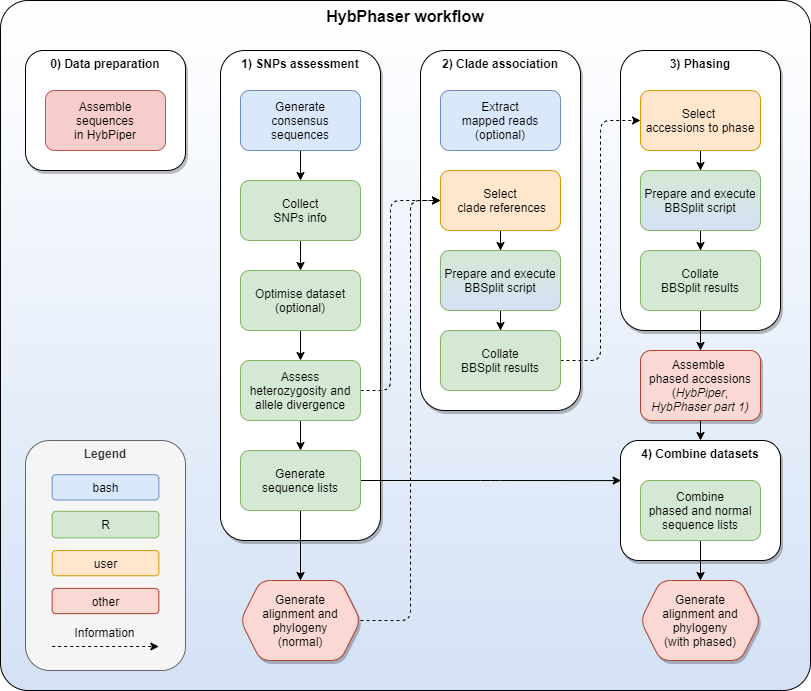

The diagram above was exported from draw.io. Its source (the exported page's mxGraphModel, read from the mxfile embedded in the PNG):
<mxGraphModel dx="2062" dy="1161" grid="1" gridSize="10" guides="1" tooltips="1" connect="1" arrows="1" fold="1" page="1" pageScale="1" pageWidth="1169" pageHeight="827" math="0" shadow="0">
  <root>
    <mxCell id="0" />
    <mxCell id="1" parent="0" />
    <mxCell id="Z3bPIwKX-WCscKmzq0OW-85" value="HybPhaser workflow" style="rounded=1;whiteSpace=wrap;html=1;shadow=0;glass=0;labelBackgroundColor=none;sketch=0;gradientColor=#D4E1F5;fontFamily=Helvetica;fontSize=16;arcSize=4;verticalAlign=top;fontStyle=1;align=center;" vertex="1" parent="1">
      <mxGeometry x="200" y="100" width="810" height="690" as="geometry" />
    </mxCell>
    <mxCell id="Z3bPIwKX-WCscKmzq0OW-81" value="&lt;b style=&quot;font-size: 12px&quot;&gt;0) Data preparation&lt;/b&gt;" style="rounded=1;whiteSpace=wrap;html=1;verticalAlign=top;fontFamily=Helvetica;fontSize=12;shadow=1;" vertex="1" parent="1">
      <mxGeometry x="225" y="150" width="160" height="120" as="geometry" />
    </mxCell>
    <mxCell id="Z3bPIwKX-WCscKmzq0OW-58" value="4) Combine datasets" style="rounded=1;whiteSpace=wrap;html=1;fontStyle=1;verticalAlign=top;fontFamily=Helvetica;fontSize=12;shadow=1;" vertex="1" parent="1">
      <mxGeometry x="820" y="540" width="160" height="120" as="geometry" />
    </mxCell>
    <mxCell id="Z3bPIwKX-WCscKmzq0OW-1" value="&lt;span style=&quot;font-size: 12px&quot;&gt;Assemble&lt;br&gt;sequences&lt;br&gt;in HybPiper&lt;/span&gt;" style="rounded=1;whiteSpace=wrap;html=1;verticalAlign=middle;fontFamily=Helvetica;fontSize=12;fillColor=#f8cecc;strokeColor=#b85450;shadow=0;" vertex="1" parent="1">
      <mxGeometry x="245" y="190" width="120" height="60" as="geometry" />
    </mxCell>
    <mxCell id="Z3bPIwKX-WCscKmzq0OW-2" value="&lt;b style=&quot;font-size: 12px;&quot;&gt;1) SNPs assessment&lt;/b&gt;" style="rounded=1;whiteSpace=wrap;html=1;verticalAlign=top;fontFamily=Helvetica;fontSize=12;shadow=1;sketch=0;" vertex="1" parent="1">
      <mxGeometry x="420" y="150" width="160" height="490" as="geometry" />
    </mxCell>
    <mxCell id="Z3bPIwKX-WCscKmzq0OW-3" value="2) Clade association" style="rounded=1;whiteSpace=wrap;html=1;verticalAlign=top;fontStyle=1;fontFamily=Helvetica;fontSize=12;shadow=1;" vertex="1" parent="1">
      <mxGeometry x="620" y="150" width="160" height="360" as="geometry" />
    </mxCell>
    <mxCell id="Z3bPIwKX-WCscKmzq0OW-4" value="3) Phasing" style="rounded=1;whiteSpace=wrap;html=1;fontStyle=1;verticalAlign=top;fontFamily=Helvetica;fontSize=12;shadow=1;" vertex="1" parent="1">
      <mxGeometry x="820" y="150" width="160" height="280" as="geometry" />
    </mxCell>
    <mxCell id="Z3bPIwKX-WCscKmzq0OW-60" value="" style="edgeStyle=orthogonalEdgeStyle;rounded=1;orthogonalLoop=1;jettySize=auto;html=1;fontFamily=Helvetica;fontSize=12;shadow=0;" edge="1" parent="1" source="Z3bPIwKX-WCscKmzq0OW-5">
      <mxGeometry relative="1" as="geometry">
        <mxPoint x="900" y="540" as="targetPoint" />
      </mxGeometry>
    </mxCell>
    <mxCell id="Z3bPIwKX-WCscKmzq0OW-5" value="Assemble &lt;br style=&quot;font-size: 12px;&quot;&gt;phased accessions&lt;br style=&quot;font-size: 12px;&quot;&gt;(&lt;i style=&quot;font-size: 12px;&quot;&gt;HybPiper&lt;/i&gt;, &lt;i style=&quot;font-size: 12px;&quot;&gt;HybPhaser part 1)&lt;/i&gt;" style="rounded=1;whiteSpace=wrap;html=1;fillColor=#fad9d5;strokeColor=#ae4132;fontFamily=Helvetica;fontSize=12;shadow=1;" vertex="1" parent="1">
      <mxGeometry x="840" y="450" width="120" height="70" as="geometry" />
    </mxCell>
    <mxCell id="Z3bPIwKX-WCscKmzq0OW-15" value="" style="edgeStyle=orthogonalEdgeStyle;rounded=0;orthogonalLoop=1;jettySize=auto;html=1;fontFamily=Helvetica;fontSize=12;shadow=0;" edge="1" parent="1" source="Z3bPIwKX-WCscKmzq0OW-6" target="Z3bPIwKX-WCscKmzq0OW-7">
      <mxGeometry relative="1" as="geometry" />
    </mxCell>
    <mxCell id="Z3bPIwKX-WCscKmzq0OW-6" value="Generate&lt;br style=&quot;font-size: 12px;&quot;&gt;consensus&lt;br style=&quot;font-size: 12px;&quot;&gt;sequences" style="rounded=1;whiteSpace=wrap;html=1;fillColor=#dae8fc;strokeColor=#6c8ebf;fontFamily=Helvetica;fontSize=12;shadow=0;" vertex="1" parent="1">
      <mxGeometry x="440" y="190" width="120" height="60" as="geometry" />
    </mxCell>
    <mxCell id="Z3bPIwKX-WCscKmzq0OW-12" value="" style="edgeStyle=orthogonalEdgeStyle;rounded=0;orthogonalLoop=1;jettySize=auto;html=1;fontFamily=Helvetica;fontSize=12;shadow=0;" edge="1" parent="1" source="Z3bPIwKX-WCscKmzq0OW-7" target="Z3bPIwKX-WCscKmzq0OW-8">
      <mxGeometry relative="1" as="geometry" />
    </mxCell>
    <mxCell id="Z3bPIwKX-WCscKmzq0OW-7" value="Collect&lt;br style=&quot;font-size: 12px;&quot;&gt;SNPs info" style="rounded=1;whiteSpace=wrap;html=1;fillColor=#d5e8d4;strokeColor=#82b366;fontFamily=Helvetica;fontSize=12;shadow=0;" vertex="1" parent="1">
      <mxGeometry x="440" y="280" width="120" height="60" as="geometry" />
    </mxCell>
    <mxCell id="Z3bPIwKX-WCscKmzq0OW-13" value="" style="edgeStyle=orthogonalEdgeStyle;rounded=0;orthogonalLoop=1;jettySize=auto;html=1;fontFamily=Helvetica;fontSize=12;shadow=0;" edge="1" parent="1" source="Z3bPIwKX-WCscKmzq0OW-8" target="Z3bPIwKX-WCscKmzq0OW-9">
      <mxGeometry relative="1" as="geometry" />
    </mxCell>
    <mxCell id="Z3bPIwKX-WCscKmzq0OW-8" value="Optimise dataset&lt;br style=&quot;font-size: 12px;&quot;&gt;(optional)" style="rounded=1;whiteSpace=wrap;html=1;fillColor=#d5e8d4;strokeColor=#82b366;fontFamily=Helvetica;fontSize=12;shadow=0;" vertex="1" parent="1">
      <mxGeometry x="440" y="370" width="120" height="60" as="geometry" />
    </mxCell>
    <mxCell id="Z3bPIwKX-WCscKmzq0OW-14" value="" style="edgeStyle=orthogonalEdgeStyle;rounded=0;orthogonalLoop=1;jettySize=auto;html=1;fontFamily=Helvetica;fontSize=12;shadow=0;" edge="1" parent="1" source="Z3bPIwKX-WCscKmzq0OW-9" target="Z3bPIwKX-WCscKmzq0OW-10">
      <mxGeometry relative="1" as="geometry" />
    </mxCell>
    <mxCell id="Z3bPIwKX-WCscKmzq0OW-40" style="edgeStyle=orthogonalEdgeStyle;rounded=1;orthogonalLoop=1;jettySize=auto;html=1;entryX=0;entryY=0.5;entryDx=0;entryDy=0;dashed=1;fontFamily=Helvetica;fontSize=12;shadow=0;" edge="1" parent="1" source="Z3bPIwKX-WCscKmzq0OW-9" target="Z3bPIwKX-WCscKmzq0OW-18">
      <mxGeometry relative="1" as="geometry">
        <Array as="points">
          <mxPoint x="590" y="490" />
          <mxPoint x="590" y="300" />
        </Array>
      </mxGeometry>
    </mxCell>
    <mxCell id="Z3bPIwKX-WCscKmzq0OW-9" value="&lt;span style=&quot;font-size: 12px; line-height: 107%;&quot;&gt;Assess heterozygosity and allele divergence&lt;/span&gt;" style="rounded=1;whiteSpace=wrap;html=1;fillColor=#d5e8d4;strokeColor=#82b366;fontFamily=Helvetica;fontSize=12;shadow=0;" vertex="1" parent="1">
      <mxGeometry x="440" y="460" width="120" height="60" as="geometry" />
    </mxCell>
    <mxCell id="Z3bPIwKX-WCscKmzq0OW-28" style="edgeStyle=orthogonalEdgeStyle;rounded=0;orthogonalLoop=1;jettySize=auto;html=1;entryX=0.5;entryY=0;entryDx=0;entryDy=0;fontFamily=Helvetica;fontSize=12;shadow=0;" edge="1" parent="1" source="Z3bPIwKX-WCscKmzq0OW-10" target="Z3bPIwKX-WCscKmzq0OW-66">
      <mxGeometry relative="1" as="geometry">
        <mxPoint x="500" y="670" as="targetPoint" />
      </mxGeometry>
    </mxCell>
    <mxCell id="Z3bPIwKX-WCscKmzq0OW-59" style="edgeStyle=orthogonalEdgeStyle;rounded=1;orthogonalLoop=1;jettySize=auto;html=1;exitX=1;exitY=0.5;exitDx=0;exitDy=0;entryX=0.004;entryY=0.334;entryDx=0;entryDy=0;entryPerimeter=0;fontFamily=Helvetica;fontSize=12;shadow=0;" edge="1" parent="1" source="Z3bPIwKX-WCscKmzq0OW-10" target="Z3bPIwKX-WCscKmzq0OW-58">
      <mxGeometry relative="1" as="geometry" />
    </mxCell>
    <mxCell id="Z3bPIwKX-WCscKmzq0OW-10" value="&lt;span style=&quot;font-size: 12px; line-height: 107%;&quot;&gt;Generate&lt;br style=&quot;font-size: 12px;&quot;&gt;sequence lists&lt;/span&gt;" style="rounded=1;whiteSpace=wrap;html=1;fillColor=#d5e8d4;strokeColor=#82b366;fontFamily=Helvetica;fontSize=12;shadow=0;" vertex="1" parent="1">
      <mxGeometry x="440" y="550" width="120" height="60" as="geometry" />
    </mxCell>
    <mxCell id="Z3bPIwKX-WCscKmzq0OW-39" style="edgeStyle=orthogonalEdgeStyle;rounded=1;orthogonalLoop=1;jettySize=auto;html=1;entryX=0;entryY=0.5;entryDx=0;entryDy=0;dashed=1;exitX=1;exitY=0.5;exitDx=0;exitDy=0;fontFamily=Helvetica;fontSize=12;shadow=0;" edge="1" parent="1" source="Z3bPIwKX-WCscKmzq0OW-66" target="Z3bPIwKX-WCscKmzq0OW-18">
      <mxGeometry relative="1" as="geometry">
        <mxPoint x="560" y="690" as="sourcePoint" />
        <Array as="points">
          <mxPoint x="610" y="720" />
          <mxPoint x="610" y="300" />
        </Array>
      </mxGeometry>
    </mxCell>
    <mxCell id="Z3bPIwKX-WCscKmzq0OW-35" value="" style="edgeStyle=orthogonalEdgeStyle;rounded=0;orthogonalLoop=1;jettySize=auto;html=1;fontFamily=Helvetica;fontSize=12;shadow=0;" edge="1" parent="1" source="Z3bPIwKX-WCscKmzq0OW-18" target="Z3bPIwKX-WCscKmzq0OW-20">
      <mxGeometry relative="1" as="geometry" />
    </mxCell>
    <mxCell id="Z3bPIwKX-WCscKmzq0OW-18" value="Select&lt;br style=&quot;font-size: 12px;&quot;&gt;&amp;nbsp;clade references" style="rounded=1;whiteSpace=wrap;html=1;fillColor=#ffe6cc;strokeColor=#d79b00;fontFamily=Helvetica;fontSize=12;shadow=0;" vertex="1" parent="1">
      <mxGeometry x="640" y="270" width="120" height="60" as="geometry" />
    </mxCell>
    <mxCell id="Z3bPIwKX-WCscKmzq0OW-19" value="Extract&lt;br style=&quot;font-size: 12px;&quot;&gt;mapped reads (optional)" style="rounded=1;whiteSpace=wrap;html=1;fillColor=#dae8fc;strokeColor=#6c8ebf;fontFamily=Helvetica;fontSize=12;shadow=0;" vertex="1" parent="1">
      <mxGeometry x="640" y="190" width="120" height="60" as="geometry" />
    </mxCell>
    <mxCell id="Z3bPIwKX-WCscKmzq0OW-36" value="" style="edgeStyle=orthogonalEdgeStyle;rounded=0;orthogonalLoop=1;jettySize=auto;html=1;fontFamily=Helvetica;fontSize=12;shadow=0;" edge="1" parent="1" source="Z3bPIwKX-WCscKmzq0OW-20" target="Z3bPIwKX-WCscKmzq0OW-22">
      <mxGeometry relative="1" as="geometry" />
    </mxCell>
    <mxCell id="Z3bPIwKX-WCscKmzq0OW-20" value="Prepare and execute&lt;br style=&quot;font-size: 12px;&quot;&gt;BBSplit script" style="rounded=1;whiteSpace=wrap;html=1;fillColor=#d5e8d4;strokeColor=#82b366;gradientColor=#D4E1F5;fontFamily=Helvetica;fontSize=12;shadow=0;" vertex="1" parent="1">
      <mxGeometry x="640" y="350" width="120" height="60" as="geometry" />
    </mxCell>
    <mxCell id="Z3bPIwKX-WCscKmzq0OW-37" style="edgeStyle=orthogonalEdgeStyle;rounded=1;orthogonalLoop=1;jettySize=auto;html=1;entryX=0;entryY=0.5;entryDx=0;entryDy=0;dashed=1;exitX=1;exitY=0.5;exitDx=0;exitDy=0;fontFamily=Helvetica;fontSize=12;shadow=0;" edge="1" parent="1" source="Z3bPIwKX-WCscKmzq0OW-22" target="Z3bPIwKX-WCscKmzq0OW-23">
      <mxGeometry relative="1" as="geometry">
        <Array as="points">
          <mxPoint x="800" y="460" />
          <mxPoint x="800" y="220" />
        </Array>
      </mxGeometry>
    </mxCell>
    <mxCell id="Z3bPIwKX-WCscKmzq0OW-22" value="Collate&lt;br style=&quot;font-size: 12px;&quot;&gt;BBSplit results" style="rounded=1;whiteSpace=wrap;html=1;fillColor=#d5e8d4;strokeColor=#82b366;fontFamily=Helvetica;fontSize=12;shadow=0;" vertex="1" parent="1">
      <mxGeometry x="640" y="430" width="120" height="60" as="geometry" />
    </mxCell>
    <mxCell id="Z3bPIwKX-WCscKmzq0OW-32" value="" style="edgeStyle=orthogonalEdgeStyle;rounded=0;orthogonalLoop=1;jettySize=auto;html=1;fontFamily=Helvetica;fontSize=12;shadow=0;" edge="1" parent="1" source="Z3bPIwKX-WCscKmzq0OW-23" target="Z3bPIwKX-WCscKmzq0OW-26">
      <mxGeometry relative="1" as="geometry" />
    </mxCell>
    <mxCell id="Z3bPIwKX-WCscKmzq0OW-23" value="Select&amp;nbsp;&lt;br style=&quot;font-size: 12px;&quot;&gt;accessions to phase" style="rounded=1;whiteSpace=wrap;html=1;fillColor=#ffe6cc;strokeColor=#d79b00;fontFamily=Helvetica;fontSize=12;shadow=0;" vertex="1" parent="1">
      <mxGeometry x="840" y="190" width="120" height="60" as="geometry" />
    </mxCell>
    <mxCell id="Z3bPIwKX-WCscKmzq0OW-33" value="" style="edgeStyle=orthogonalEdgeStyle;rounded=0;orthogonalLoop=1;jettySize=auto;html=1;fontFamily=Helvetica;fontSize=12;shadow=0;" edge="1" parent="1" source="Z3bPIwKX-WCscKmzq0OW-26" target="Z3bPIwKX-WCscKmzq0OW-27">
      <mxGeometry relative="1" as="geometry" />
    </mxCell>
    <mxCell id="Z3bPIwKX-WCscKmzq0OW-26" value="Prepare and execute&lt;br style=&quot;font-size: 12px;&quot;&gt;BBSplit script" style="rounded=1;whiteSpace=wrap;html=1;fillColor=#d5e8d4;strokeColor=#82b366;gradientColor=#D4E1F5;fontFamily=Helvetica;fontSize=12;shadow=0;" vertex="1" parent="1">
      <mxGeometry x="840" y="270" width="120" height="60" as="geometry" />
    </mxCell>
    <mxCell id="Z3bPIwKX-WCscKmzq0OW-34" value="" style="edgeStyle=orthogonalEdgeStyle;rounded=0;orthogonalLoop=1;jettySize=auto;html=1;fontFamily=Helvetica;fontSize=12;shadow=0;" edge="1" parent="1" source="Z3bPIwKX-WCscKmzq0OW-27" target="Z3bPIwKX-WCscKmzq0OW-5">
      <mxGeometry relative="1" as="geometry" />
    </mxCell>
    <mxCell id="Z3bPIwKX-WCscKmzq0OW-27" value="Collate&lt;br style=&quot;font-size: 12px;&quot;&gt;BBSplit results" style="rounded=1;whiteSpace=wrap;html=1;fillColor=#d5e8d4;strokeColor=#82b366;fontFamily=Helvetica;fontSize=12;shadow=0;" vertex="1" parent="1">
      <mxGeometry x="840" y="350" width="120" height="60" as="geometry" />
    </mxCell>
    <mxCell id="Z3bPIwKX-WCscKmzq0OW-57" style="edgeStyle=orthogonalEdgeStyle;rounded=1;orthogonalLoop=1;jettySize=auto;html=1;entryX=0.5;entryY=0;entryDx=0;entryDy=0;fontFamily=Helvetica;fontSize=12;shadow=0;" edge="1" parent="1" source="Z3bPIwKX-WCscKmzq0OW-44" target="Z3bPIwKX-WCscKmzq0OW-67">
      <mxGeometry relative="1" as="geometry">
        <mxPoint x="900" y="680" as="targetPoint" />
      </mxGeometry>
    </mxCell>
    <mxCell id="Z3bPIwKX-WCscKmzq0OW-44" value="&lt;font style=&quot;font-size: 12px&quot;&gt;&lt;span style=&quot;font-size: 12px&quot;&gt;Combine&lt;br&gt;phased and normal&lt;br&gt;sequence lists&lt;br&gt;&lt;/span&gt;&lt;/font&gt;" style="rounded=1;whiteSpace=wrap;html=1;fillColor=#d5e8d4;strokeColor=#82b366;fontFamily=Helvetica;fontSize=12;shadow=0;" vertex="1" parent="1">
      <mxGeometry x="840" y="580" width="120" height="60" as="geometry" />
    </mxCell>
    <mxCell id="Z3bPIwKX-WCscKmzq0OW-66" value="&lt;span style=&quot;color: rgb(0 , 0 , 0) ; font-size: 12px ; font-style: normal ; font-weight: 400 ; letter-spacing: normal ; text-align: center ; text-indent: 0px ; text-transform: none ; word-spacing: 0px ; display: inline ; float: none&quot;&gt;Generate&lt;/span&gt;&lt;br style=&quot;color: rgb(0 , 0 , 0) ; font-size: 12px ; font-style: normal ; font-weight: 400 ; letter-spacing: normal ; text-align: center ; text-indent: 0px ; text-transform: none ; word-spacing: 0px&quot;&gt;&lt;span style=&quot;color: rgb(0 , 0 , 0) ; font-size: 12px ; font-style: normal ; font-weight: 400 ; letter-spacing: normal ; text-align: center ; text-indent: 0px ; text-transform: none ; word-spacing: 0px ; display: inline ; float: none&quot;&gt;alignment and phylogeny&lt;br&gt;&lt;/span&gt;(normal)" style="shape=hexagon;perimeter=hexagonPerimeter2;whiteSpace=wrap;html=1;fixedSize=1;rounded=1;shadow=1;glass=0;sketch=0;fillColor=#fad9d5;strokeColor=#ae4132;labelBackgroundColor=none;fontFamily=Helvetica;fontSize=12;verticalAlign=middle;" vertex="1" parent="1">
      <mxGeometry x="440" y="680" width="120" height="80" as="geometry" />
    </mxCell>
    <mxCell id="Z3bPIwKX-WCscKmzq0OW-67" value="&lt;span style=&quot;color: rgb(0 , 0 , 0) ; font-size: 12px ; font-style: normal ; font-weight: 400 ; letter-spacing: normal ; text-align: center ; text-indent: 0px ; text-transform: none ; word-spacing: 0px ; display: inline ; float: none&quot;&gt;Generate&lt;/span&gt;&lt;br style=&quot;color: rgb(0 , 0 , 0) ; font-size: 12px ; font-style: normal ; font-weight: 400 ; letter-spacing: normal ; text-align: center ; text-indent: 0px ; text-transform: none ; word-spacing: 0px&quot;&gt;&lt;span style=&quot;color: rgb(0 , 0 , 0) ; font-size: 12px ; font-style: normal ; font-weight: 400 ; letter-spacing: normal ; text-align: center ; text-indent: 0px ; text-transform: none ; word-spacing: 0px ; display: inline ; float: none&quot;&gt;alignment and phylogeny&lt;br&gt;(with phased)&lt;/span&gt;" style="shape=hexagon;perimeter=hexagonPerimeter2;whiteSpace=wrap;html=1;fixedSize=1;rounded=1;shadow=1;glass=0;sketch=0;fillColor=#fad9d5;strokeColor=#ae4132;labelBackgroundColor=none;fontFamily=Helvetica;fontSize=12;verticalAlign=middle;" vertex="1" parent="1">
      <mxGeometry x="840" y="680" width="120" height="80" as="geometry" />
    </mxCell>
    <mxCell id="Z3bPIwKX-WCscKmzq0OW-84" value="" style="group;shadow=1;" vertex="1" connectable="0" parent="1">
      <mxGeometry x="225" y="540" width="160" height="230" as="geometry" />
    </mxCell>
    <mxCell id="Z3bPIwKX-WCscKmzq0OW-79" value="&lt;b style=&quot;font-size: 12px&quot;&gt;Legend&lt;/b&gt;" style="rounded=1;whiteSpace=wrap;html=1;verticalAlign=top;fontFamily=Helvetica;fontSize=12;fillColor=#f5f5f5;strokeColor=#666666;fontColor=#333333;shadow=0;" vertex="1" parent="Z3bPIwKX-WCscKmzq0OW-84">
      <mxGeometry width="160" height="230" as="geometry" />
    </mxCell>
    <mxCell id="Z3bPIwKX-WCscKmzq0OW-71" value="R" style="rounded=1;whiteSpace=wrap;html=1;fillColor=#d5e8d4;strokeColor=#82b366;fontFamily=Helvetica;fontSize=12;shadow=0;" vertex="1" parent="Z3bPIwKX-WCscKmzq0OW-84">
      <mxGeometry x="26.666666666666668" y="70.84210526315792" width="106.66666666666667" height="26.52631578947368" as="geometry" />
    </mxCell>
    <mxCell id="Z3bPIwKX-WCscKmzq0OW-72" value="bash" style="rounded=1;whiteSpace=wrap;html=1;fillColor=#dae8fc;strokeColor=#6c8ebf;fontFamily=Helvetica;fontSize=12;shadow=0;" vertex="1" parent="Z3bPIwKX-WCscKmzq0OW-84">
      <mxGeometry x="26.666666666666668" y="34.21052631578948" width="106.66666666666667" height="25.26315789473684" as="geometry" />
    </mxCell>
    <mxCell id="Z3bPIwKX-WCscKmzq0OW-73" value="user" style="rounded=1;whiteSpace=wrap;html=1;fillColor=#ffe6cc;strokeColor=#d79b00;fontFamily=Helvetica;fontSize=12;shadow=0;" vertex="1" parent="Z3bPIwKX-WCscKmzq0OW-84">
      <mxGeometry x="26.666666666666668" y="110" width="106.66666666666667" height="25.26315789473684" as="geometry" />
    </mxCell>
    <mxCell id="Z3bPIwKX-WCscKmzq0OW-74" value="other" style="rounded=1;whiteSpace=wrap;html=1;fillColor=#fad9d5;strokeColor=#ae4132;fontFamily=Helvetica;fontSize=12;shadow=0;" vertex="1" parent="Z3bPIwKX-WCscKmzq0OW-84">
      <mxGeometry x="26.666666666666668" y="147.8947368421052" width="106.66666666666667" height="25.26315789473684" as="geometry" />
    </mxCell>
    <mxCell id="Z3bPIwKX-WCscKmzq0OW-76" value="" style="endArrow=classic;html=1;fontFamily=Helvetica;fontSize=12;dashed=1;shadow=0;" edge="1" parent="Z3bPIwKX-WCscKmzq0OW-84">
      <mxGeometry y="-10" width="53.333333333333336" height="50" as="geometry">
        <mxPoint x="26.666666666666668" y="206.0000000000001" as="sourcePoint" />
        <mxPoint x="133.33333333333334" y="206.0000000000001" as="targetPoint" />
      </mxGeometry>
    </mxCell>
    <mxCell id="Z3bPIwKX-WCscKmzq0OW-78" value="Information" style="text;html=1;strokeColor=none;fillColor=none;align=center;verticalAlign=middle;whiteSpace=wrap;rounded=0;shadow=0;glass=0;labelBackgroundColor=none;sketch=0;fontFamily=Helvetica;fontSize=12;" vertex="1" parent="Z3bPIwKX-WCscKmzq0OW-84">
      <mxGeometry x="44.444444444444464" y="179.47368421052647" width="71.11111111111111" height="25.26315789473684" as="geometry" />
    </mxCell>
  </root>
</mxGraphModel>